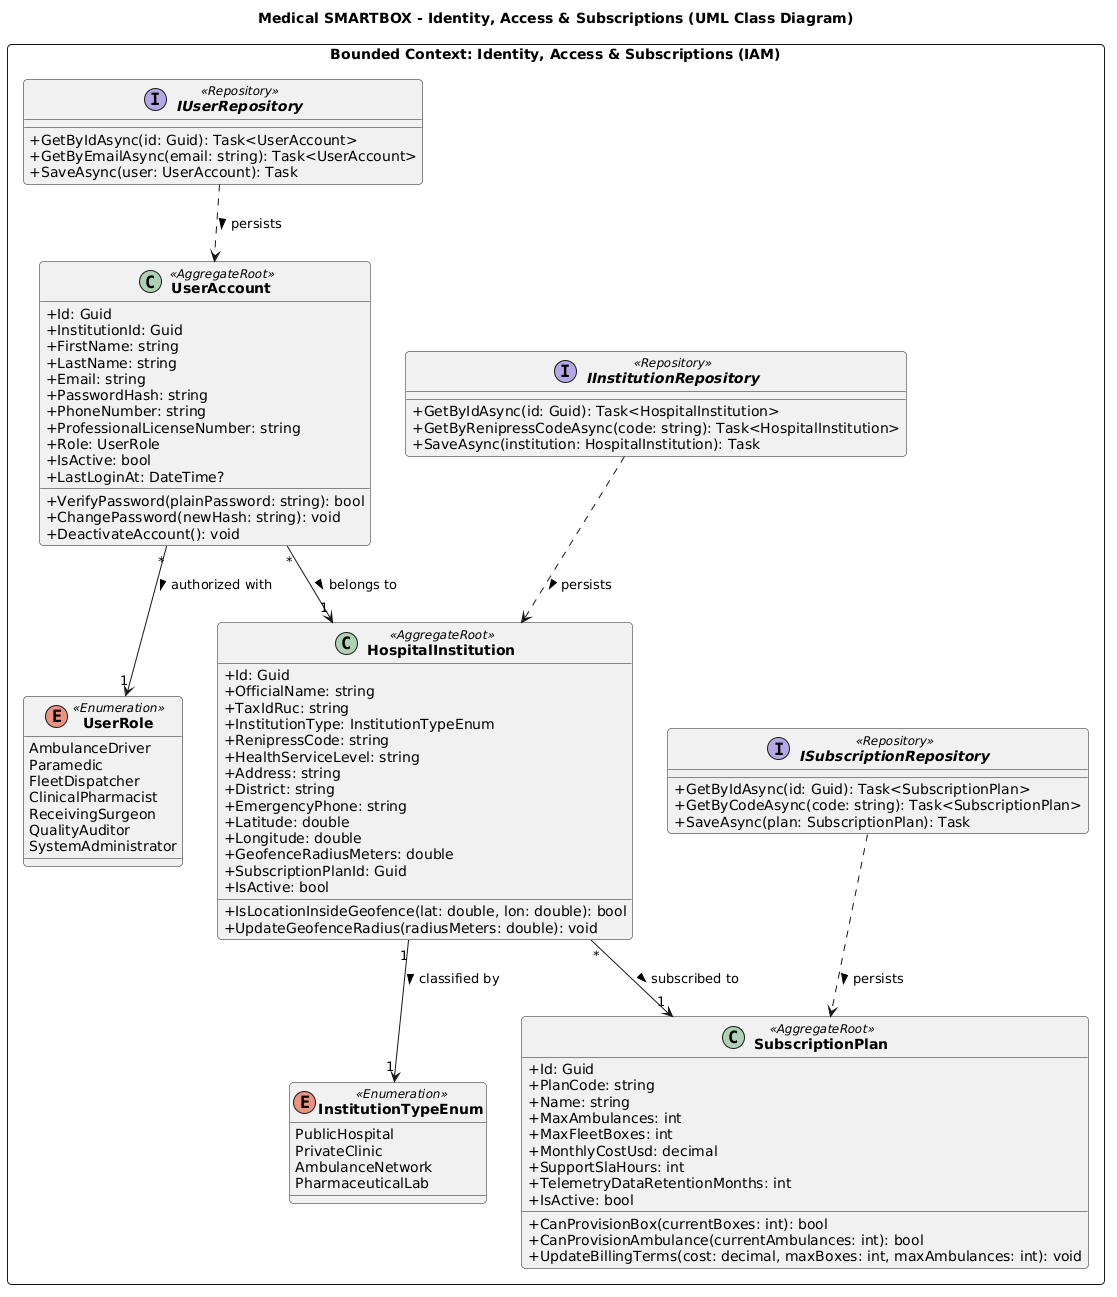

The diagram above was rendered by PlantUML. Its source (embedded in the PNG):
@startuml
skinparam classAttributeIconSize 0
skinparam monochrome false
skinparam classFontStyle bold
skinparam roundcorner 8

title Medical SMARTBOX - Identity, Access & Subscriptions (UML Class Diagram)

package "Bounded Context: Identity, Access & Subscriptions (IAM)" <<Rectangle>> {
    enum UserRole <<Enumeration>> {
        AmbulanceDriver
        Paramedic
        FleetDispatcher
        ClinicalPharmacist
        ReceivingSurgeon
        QualityAuditor
        SystemAdministrator
    }

    enum InstitutionTypeEnum <<Enumeration>> {
        PublicHospital
        PrivateClinic
        AmbulanceNetwork
        PharmaceuticalLab
    }

    class SubscriptionPlan <<AggregateRoot>> {
        + Id: Guid
        + PlanCode: string
        + Name: string
        + MaxAmbulances: int
        + MaxFleetBoxes: int
        + MonthlyCostUsd: decimal
        + SupportSlaHours: int
        + TelemetryDataRetentionMonths: int
        + IsActive: bool
        + CanProvisionBox(currentBoxes: int): bool
        + CanProvisionAmbulance(currentAmbulances: int): bool
        + UpdateBillingTerms(cost: decimal, maxBoxes: int, maxAmbulances: int): void
    }

    class HospitalInstitution <<AggregateRoot>> {
        + Id: Guid
        + OfficialName: string
        + TaxIdRuc: string
        + InstitutionType: InstitutionTypeEnum
        + RenipressCode: string
        + HealthServiceLevel: string
        + Address: string
        + District: string
        + EmergencyPhone: string
        + Latitude: double
        + Longitude: double
        + GeofenceRadiusMeters: double
        + SubscriptionPlanId: Guid
        + IsActive: bool
        + IsLocationInsideGeofence(lat: double, lon: double): bool
        + UpdateGeofenceRadius(radiusMeters: double): void
    }

    class UserAccount <<AggregateRoot>> {
        + Id: Guid
        + InstitutionId: Guid
        + FirstName: string
        + LastName: string
        + Email: string
        + PasswordHash: string
        + PhoneNumber: string
        + ProfessionalLicenseNumber: string
        + Role: UserRole
        + IsActive: bool
        + LastLoginAt: DateTime?
        + VerifyPassword(plainPassword: string): bool
        + ChangePassword(newHash: string): void
        + DeactivateAccount(): void
    }

    interface IUserRepository <<Repository>> {
        + GetByIdAsync(id: Guid): Task<UserAccount>
        + GetByEmailAsync(email: string): Task<UserAccount>
        + SaveAsync(user: UserAccount): Task
    }

    interface IInstitutionRepository <<Repository>> {
        + GetByIdAsync(id: Guid): Task<HospitalInstitution>
        + GetByRenipressCodeAsync(code: string): Task<HospitalInstitution>
        + SaveAsync(institution: HospitalInstitution): Task
    }

    interface ISubscriptionRepository <<Repository>> {
        + GetByIdAsync(id: Guid): Task<SubscriptionPlan>
        + GetByCodeAsync(code: string): Task<SubscriptionPlan>
        + SaveAsync(plan: SubscriptionPlan): Task
    }

    HospitalInstitution "*" --> "1" SubscriptionPlan : subscribed to >
    HospitalInstitution "1" --> "1" InstitutionTypeEnum : classified by >
    UserAccount "*" --> "1" HospitalInstitution : belongs to >
    UserAccount "*" --> "1" UserRole : authorized with >
    IUserRepository ..> UserAccount : persists >
    IInstitutionRepository ..> HospitalInstitution : persists >
    ISubscriptionRepository ..> SubscriptionPlan : persists >
}
@enduml